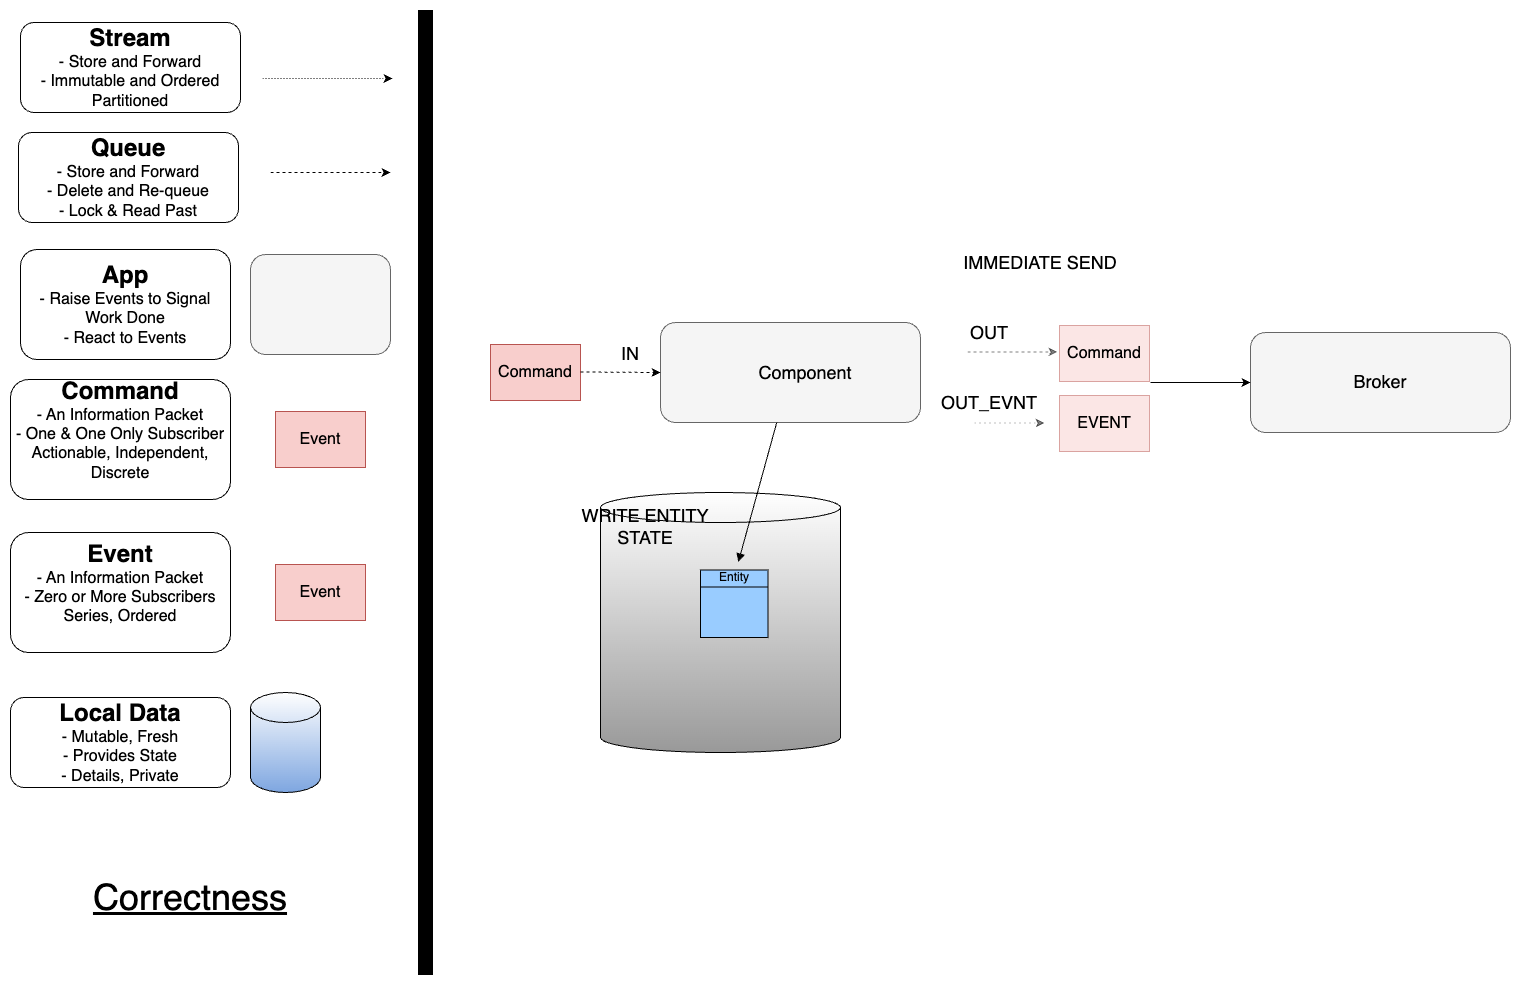

The diagram above was exported from draw.io. Its source (the exported page's mxGraphModel, read from the mxfile embedded in the PNG):
<mxGraphModel dx="1482" dy="907" grid="1" gridSize="10" guides="1" tooltips="1" connect="1" arrows="1" fold="1" page="1" pageScale="1" pageWidth="1169" pageHeight="827" math="0" shadow="0">
  <root>
    <mxCell id="0" />
    <mxCell id="1" parent="0" />
    <mxCell id="7I5y3hVW5wrM2McRz8lY-1" value="" style="shape=cylinder3;whiteSpace=wrap;html=1;boundedLbl=1;backgroundOutline=1;size=15;gradientColor=#999999;" parent="1" vertex="1">
      <mxGeometry x="610" y="520" width="240" height="260" as="geometry" />
    </mxCell>
    <mxCell id="6UaqGpPZ1TzohKIXtrnp-2" value="&lt;font style=&quot;font-size: 16px&quot;&gt;Command&lt;/font&gt;" style="rounded=0;whiteSpace=wrap;html=1;fillColor=#f8cecc;strokeColor=#b85450;" parent="1" vertex="1">
      <mxGeometry x="500" y="372" width="90" height="56" as="geometry" />
    </mxCell>
    <mxCell id="6UaqGpPZ1TzohKIXtrnp-16" value="&lt;span style=&quot;font-size: 36px;&quot;&gt;&lt;u&gt;Correctness&lt;/u&gt;&lt;/span&gt;" style="text;html=1;strokeColor=none;fillColor=none;align=center;verticalAlign=middle;whiteSpace=wrap;rounded=0;" parent="1" vertex="1">
      <mxGeometry x="30" y="890" width="340" height="70" as="geometry" />
    </mxCell>
    <mxCell id="UILpSTosuJdpvX4uOPPg-1" value="" style="rounded=1;whiteSpace=wrap;html=1;fillColor=#f5f5f5;strokeColor=#666666;fontColor=#333333;" parent="1" vertex="1">
      <mxGeometry x="670" y="350" width="260" height="100" as="geometry" />
    </mxCell>
    <mxCell id="UILpSTosuJdpvX4uOPPg-2" value="&lt;font style=&quot;font-size: 18px&quot;&gt;Component&lt;/font&gt;" style="text;html=1;strokeColor=none;fillColor=none;align=center;verticalAlign=middle;whiteSpace=wrap;rounded=0;" parent="1" vertex="1">
      <mxGeometry x="760" y="375" width="110" height="50" as="geometry" />
    </mxCell>
    <mxCell id="UILpSTosuJdpvX4uOPPg-3" value="" style="endArrow=classic;html=1;dashed=1;" parent="1" edge="1">
      <mxGeometry width="50" height="50" relative="1" as="geometry">
        <mxPoint x="590" y="399.5" as="sourcePoint" />
        <mxPoint x="670" y="400" as="targetPoint" />
      </mxGeometry>
    </mxCell>
    <mxCell id="UILpSTosuJdpvX4uOPPg-4" value="&lt;font style=&quot;font-size: 18px&quot;&gt;IN&lt;/font&gt;" style="text;html=1;strokeColor=none;fillColor=none;align=center;verticalAlign=middle;whiteSpace=wrap;rounded=0;" parent="1" vertex="1">
      <mxGeometry x="610" y="371" width="60" height="20" as="geometry" />
    </mxCell>
    <mxCell id="7I5y3hVW5wrM2McRz8lY-4" value="" style="endArrow=none;html=1;rounded=0;endFill=0;startArrow=block;startFill=1;" parent="1" source="HbNdEivrcMk2HuLZJGIT-3" target="UILpSTosuJdpvX4uOPPg-1" edge="1">
      <mxGeometry width="50" height="50" relative="1" as="geometry">
        <mxPoint x="450" y="300" as="sourcePoint" />
        <mxPoint x="500" y="250" as="targetPoint" />
      </mxGeometry>
    </mxCell>
    <mxCell id="7I5y3hVW5wrM2McRz8lY-8" value="&lt;font style=&quot;font-size: 18px&quot;&gt;WRITE ENTITY STATE&lt;/font&gt;" style="text;html=1;strokeColor=none;fillColor=none;align=center;verticalAlign=middle;whiteSpace=wrap;rounded=0;" parent="1" vertex="1">
      <mxGeometry x="590" y="540" width="130" height="28" as="geometry" />
    </mxCell>
    <UserObject label="" tooltip="Inertia.&#10;Likely to face a resistance to change." id="5hrJnP4Z-6MPHhdoG43W-8">
      <mxCell style="rounded=0;whiteSpace=wrap;html=1;strokeColor=#000000;strokeWidth=5;fillColor=#000000;fontSize=14;" parent="1" vertex="1">
        <mxGeometry x="430" y="40" width="10" height="960" as="geometry" />
      </mxCell>
    </UserObject>
    <mxCell id="9AZ__q4x3iSLk9VEfLXG-1" value="&lt;font style=&quot;&quot;&gt;&lt;font style=&quot;font-size: 24px;&quot;&gt;&lt;b&gt;Stream&lt;/b&gt;&lt;/font&gt;&lt;br&gt;&lt;span style=&quot;font-size: 16px;&quot;&gt;- Store and Forward&lt;/span&gt;&lt;br&gt;&lt;span style=&quot;font-size: 16px;&quot;&gt;- Immutable and Ordered&lt;br&gt;Partitioned&lt;br&gt;&lt;/span&gt;&lt;/font&gt;" style="rounded=1;whiteSpace=wrap;html=1;" parent="1" vertex="1">
      <mxGeometry x="30" y="50" width="220" height="90" as="geometry" />
    </mxCell>
    <mxCell id="9AZ__q4x3iSLk9VEfLXG-2" value="" style="endArrow=classic;html=1;dashed=1;dashPattern=1 2;" parent="1" edge="1">
      <mxGeometry width="50" height="50" relative="1" as="geometry">
        <mxPoint x="272" y="106" as="sourcePoint" />
        <mxPoint x="402" y="106" as="targetPoint" />
      </mxGeometry>
    </mxCell>
    <mxCell id="9AZ__q4x3iSLk9VEfLXG-3" value="&lt;font style=&quot;&quot;&gt;&lt;span style=&quot;font-size: 24px;&quot;&gt;&lt;b&gt;App&lt;br&gt;&lt;/b&gt;&lt;/span&gt;&lt;span style=&quot;font-size: 16px;&quot;&gt;- &lt;/span&gt;&lt;span style=&quot;font-size: 16px;&quot;&gt;Raise Events to Signal Work Done&lt;br&gt;- React to Events&lt;br&gt;&lt;/span&gt;&lt;/font&gt;" style="rounded=1;whiteSpace=wrap;html=1;" parent="1" vertex="1">
      <mxGeometry x="30" y="277" width="210" height="110" as="geometry" />
    </mxCell>
    <mxCell id="9AZ__q4x3iSLk9VEfLXG-4" value="" style="rounded=1;whiteSpace=wrap;html=1;fillColor=#f5f5f5;strokeColor=#666666;fontColor=#333333;" parent="1" vertex="1">
      <mxGeometry x="260" y="282" width="140" height="100" as="geometry" />
    </mxCell>
    <mxCell id="9AZ__q4x3iSLk9VEfLXG-5" value="&lt;font style=&quot;font-size: 16px&quot;&gt;Event&lt;/font&gt;" style="rounded=0;whiteSpace=wrap;html=1;fillColor=#f8cecc;strokeColor=#b85450;" parent="1" vertex="1">
      <mxGeometry x="285" y="439" width="90" height="56" as="geometry" />
    </mxCell>
    <mxCell id="9AZ__q4x3iSLk9VEfLXG-6" value="&lt;font style=&quot;&quot;&gt;&lt;span style=&quot;font-size: 24px;&quot;&gt;&lt;b&gt;Command&lt;br&gt;&lt;/b&gt;&lt;/span&gt;&lt;span style=&quot;font-size: 16px;&quot;&gt;- An Information Packet&lt;br&gt;&lt;/span&gt;&lt;span style=&quot;font-size: 16px;&quot;&gt;- One &amp;amp; One Only Subscriber&lt;br&gt;Actionable, Independent, Discrete&lt;br&gt;&lt;br&gt;&lt;/span&gt;&lt;/font&gt;" style="rounded=1;whiteSpace=wrap;html=1;" parent="1" vertex="1">
      <mxGeometry x="20" y="407" width="220" height="120" as="geometry" />
    </mxCell>
    <mxCell id="9AZ__q4x3iSLk9VEfLXG-7" value="" style="shape=cylinder3;whiteSpace=wrap;html=1;boundedLbl=1;backgroundOutline=1;size=15;gradientColor=#7EA6E0;" parent="1" vertex="1">
      <mxGeometry x="260" y="720" width="70" height="100" as="geometry" />
    </mxCell>
    <mxCell id="9AZ__q4x3iSLk9VEfLXG-8" value="&lt;font style=&quot;&quot;&gt;&lt;font style=&quot;font-size: 24px;&quot;&gt;&lt;b&gt;Local Data&lt;/b&gt;&lt;/font&gt;&lt;br&gt;&lt;span style=&quot;font-size: 16px;&quot;&gt;- Mutable, Fresh&lt;br&gt;&lt;/span&gt;&lt;span style=&quot;font-size: 16px;&quot;&gt;- Provides State&lt;br&gt;- Details, Private&lt;br&gt;&lt;/span&gt;&lt;/font&gt;" style="rounded=1;whiteSpace=wrap;html=1;" parent="1" vertex="1">
      <mxGeometry x="20" y="725" width="220" height="90" as="geometry" />
    </mxCell>
    <mxCell id="9AZ__q4x3iSLk9VEfLXG-9" value="&lt;font style=&quot;&quot;&gt;&lt;font style=&quot;font-size: 24px;&quot;&gt;&lt;b&gt;Queue&lt;/b&gt;&lt;/font&gt;&lt;br&gt;&lt;span style=&quot;font-size: 16px;&quot;&gt;- Store and Forward&lt;/span&gt;&lt;br&gt;&lt;span style=&quot;font-size: 16px;&quot;&gt;- Delete and Re-queue&lt;br&gt;- Lock &amp;amp; Read Past&lt;br&gt;&lt;/span&gt;&lt;/font&gt;" style="rounded=1;whiteSpace=wrap;html=1;" parent="1" vertex="1">
      <mxGeometry x="28" y="160" width="220" height="90" as="geometry" />
    </mxCell>
    <mxCell id="9AZ__q4x3iSLk9VEfLXG-11" value="&lt;font style=&quot;font-size: 16px&quot;&gt;Event&lt;/font&gt;" style="rounded=0;whiteSpace=wrap;html=1;fillColor=#f8cecc;strokeColor=#b85450;" parent="1" vertex="1">
      <mxGeometry x="285" y="592" width="90" height="56" as="geometry" />
    </mxCell>
    <mxCell id="9AZ__q4x3iSLk9VEfLXG-12" value="&lt;font style=&quot;&quot;&gt;&lt;span style=&quot;font-size: 24px;&quot;&gt;&lt;b&gt;Event&lt;br&gt;&lt;/b&gt;&lt;/span&gt;&lt;span style=&quot;font-size: 16px;&quot;&gt;- An Information Packet&lt;br&gt;&lt;/span&gt;&lt;span style=&quot;font-size: 16px;&quot;&gt;- Zero or More Subscribers&lt;br&gt;Series, Ordered&lt;br&gt;&lt;br&gt;&lt;/span&gt;&lt;/font&gt;" style="rounded=1;whiteSpace=wrap;html=1;" parent="1" vertex="1">
      <mxGeometry x="20" y="560" width="220" height="120" as="geometry" />
    </mxCell>
    <mxCell id="x_u-LXFQVxiJSXTFGkPx-1" value="" style="endArrow=classic;html=1;dashed=1;" parent="1" edge="1">
      <mxGeometry width="50" height="50" relative="1" as="geometry">
        <mxPoint x="280" y="200" as="sourcePoint" />
        <mxPoint x="400" y="200" as="targetPoint" />
      </mxGeometry>
    </mxCell>
    <mxCell id="HbNdEivrcMk2HuLZJGIT-1" value="" style="whiteSpace=wrap;html=1;aspect=fixed;fillColor=#99CCFF;" parent="1" vertex="1">
      <mxGeometry x="710" y="597.5" width="67.5" height="67.5" as="geometry" />
    </mxCell>
    <mxCell id="HbNdEivrcMk2HuLZJGIT-2" value="" style="endArrow=none;html=1;rounded=0;exitX=0;exitY=0.25;exitDx=0;exitDy=0;entryX=1;entryY=0.25;entryDx=0;entryDy=0;" parent="1" source="HbNdEivrcMk2HuLZJGIT-1" target="HbNdEivrcMk2HuLZJGIT-1" edge="1">
      <mxGeometry width="50" height="50" relative="1" as="geometry">
        <mxPoint x="1027.5" y="790.5" as="sourcePoint" />
        <mxPoint x="1077.5" y="740.5" as="targetPoint" />
      </mxGeometry>
    </mxCell>
    <mxCell id="HbNdEivrcMk2HuLZJGIT-3" value="&lt;font style=&quot;font-size: 12px;&quot;&gt;Entity&lt;/font&gt;" style="text;html=1;strokeColor=none;fillColor=none;align=center;verticalAlign=middle;whiteSpace=wrap;rounded=0;" parent="1" vertex="1">
      <mxGeometry x="713.75" y="589.5" width="60" height="30" as="geometry" />
    </mxCell>
    <mxCell id="HbNdEivrcMk2HuLZJGIT-18" value="&lt;font style=&quot;font-size: 16px&quot;&gt;EVENT&lt;/font&gt;" style="rounded=0;whiteSpace=wrap;html=1;fillColor=#f8cecc;strokeColor=#b85450;opacity=50;" parent="1" vertex="1">
      <mxGeometry x="1069" y="423" width="90" height="56" as="geometry" />
    </mxCell>
    <mxCell id="HbNdEivrcMk2HuLZJGIT-19" value="&lt;font style=&quot;font-size: 18px&quot;&gt;OUT_EVNT&lt;/font&gt;" style="text;html=1;strokeColor=none;fillColor=none;align=center;verticalAlign=middle;whiteSpace=wrap;rounded=0;opacity=50;" parent="1" vertex="1">
      <mxGeometry x="969" y="420" width="60" height="20" as="geometry" />
    </mxCell>
    <mxCell id="HbNdEivrcMk2HuLZJGIT-20" value="" style="endArrow=classic;html=1;dashed=1;opacity=50;" parent="1" edge="1">
      <mxGeometry width="50" height="50" relative="1" as="geometry">
        <mxPoint x="977" y="379.4100000000001" as="sourcePoint" />
        <mxPoint x="1067" y="379.4100000000001" as="targetPoint" />
      </mxGeometry>
    </mxCell>
    <mxCell id="HbNdEivrcMk2HuLZJGIT-21" value="&lt;font style=&quot;font-size: 18px&quot;&gt;OUT&lt;/font&gt;" style="text;html=1;strokeColor=none;fillColor=none;align=center;verticalAlign=middle;whiteSpace=wrap;rounded=0;opacity=50;" parent="1" vertex="1">
      <mxGeometry x="969" y="350" width="60" height="20" as="geometry" />
    </mxCell>
    <mxCell id="HbNdEivrcMk2HuLZJGIT-22" value="&lt;font style=&quot;font-size: 16px&quot;&gt;Command&lt;/font&gt;" style="rounded=0;whiteSpace=wrap;html=1;fillColor=#f8cecc;strokeColor=#b85450;opacity=50;" parent="1" vertex="1">
      <mxGeometry x="1069" y="353" width="90" height="56" as="geometry" />
    </mxCell>
    <mxCell id="HbNdEivrcMk2HuLZJGIT-23" value="" style="endArrow=classic;html=1;dashed=1;dashPattern=1 4;opacity=50;" parent="1" edge="1">
      <mxGeometry width="50" height="50" relative="1" as="geometry">
        <mxPoint x="984" y="450.5" as="sourcePoint" />
        <mxPoint x="1054" y="450.5" as="targetPoint" />
      </mxGeometry>
    </mxCell>
    <mxCell id="HbNdEivrcMk2HuLZJGIT-25" value="&lt;font style=&quot;font-size: 18px&quot;&gt;IMMEDIATE SEND&lt;br&gt;&lt;/font&gt;" style="text;html=1;strokeColor=none;fillColor=none;align=center;verticalAlign=middle;whiteSpace=wrap;rounded=0;" parent="1" vertex="1">
      <mxGeometry x="920" y="250" width="260" height="80" as="geometry" />
    </mxCell>
    <mxCell id="sdthdR0geuH6Tl3lb4MF-1" value="" style="rounded=1;whiteSpace=wrap;html=1;fillColor=#f5f5f5;strokeColor=#666666;fontColor=#333333;" parent="1" vertex="1">
      <mxGeometry x="1260" y="360" width="260" height="100" as="geometry" />
    </mxCell>
    <mxCell id="sdthdR0geuH6Tl3lb4MF-2" value="&lt;font style=&quot;font-size: 18px&quot;&gt;Broker&lt;/font&gt;" style="text;html=1;strokeColor=none;fillColor=none;align=center;verticalAlign=middle;whiteSpace=wrap;rounded=0;" parent="1" vertex="1">
      <mxGeometry x="1335" y="384" width="110" height="50" as="geometry" />
    </mxCell>
    <mxCell id="sdthdR0geuH6Tl3lb4MF-3" value="" style="endArrow=classic;html=1;rounded=0;endFill=1;startArrow=none;startFill=0;" parent="1" target="sdthdR0geuH6Tl3lb4MF-1" edge="1">
      <mxGeometry width="50" height="50" relative="1" as="geometry">
        <mxPoint x="1160" y="410" as="sourcePoint" />
        <mxPoint x="1730" y="947" as="targetPoint" />
      </mxGeometry>
    </mxCell>
  </root>
</mxGraphModel>